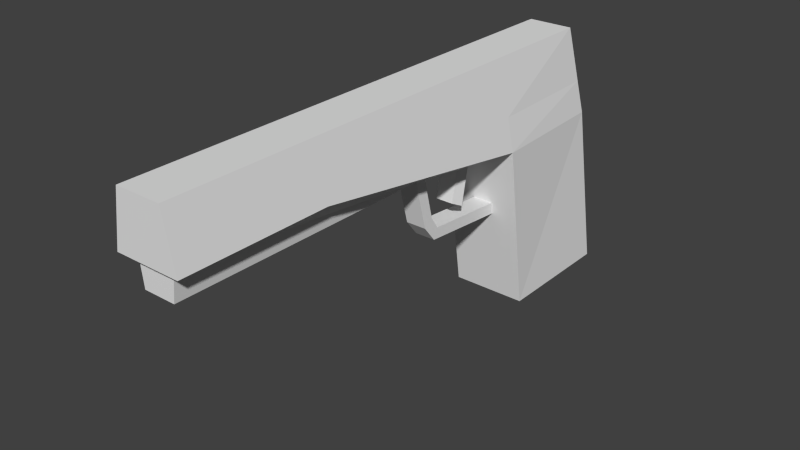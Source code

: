 # Source: pistols.blend  (saved by Blender 2.69.0; exported with 4.5.12 LTS)
import bpy
from mathutils import Matrix  # noqa: F401  (used for matrix-valued properties, if any)

bpy.ops.wm.read_factory_settings(use_empty=True)
scene = bpy.context.scene
scene.name = 'Scene'

# ---- collections
col_collection_1 = bpy.data.collections.new('Collection 1'); scene.collection.children.link(col_collection_1)

# ---- world
world_world = bpy.data.worlds.new('World'); scene.world = world_world
world_world.color = (0.05088, 0.05088, 0.05088)
world_world.use_sun_shadow = False
world_world.sun_shadow_jitter_overblur = 0.0
world_world.cycles.sampling_method = 'MANUAL'
world_world.cycles.sample_map_resolution = 256

# ---- meshes
me_x = bpy.data.meshes.new('Куб')
me_x.from_pydata([(-0.8678, -1.0, -0.2438), (-0.8566, 1.0, -1.0), (0.8566, 1.0, -1.0), (0.8218, -1.0, -0.2438), (-0.6504, -1.0, 1.0), (-0.6504, 0.9483, 1.0), (0.5286, 0.9483, 1.0), (0.5286, -1.0, 1.0), (-0.6504, 0.4995, 1.0), (-1.0, 0.4995, -1.0), (0.5286, 0.4995, 1.0), (1.0, 0.4995, -1.0), (-1.0, 1.099, -4.884), (1.0, 1.099, -4.884), (-1.0, 0.5985, -4.884), (1.0, 0.5985, -4.884), (-0.2732, 0.1315, -1.0), (-0.2732, 0.08559, -1.0), (0.2732, 0.08559, -1.0), (0.2732, 0.1315, -1.0), (-0.2732, 0.174, -1.994), (-0.2732, 0.1372, -2.155), (0.2732, 0.1372, -2.155), (0.2732, 0.174, -1.994), (-0.2732, 0.2069, -2.284), (-0.2732, 0.1884, -2.53), (0.2732, 0.1884, -2.53), (0.2732, 0.2069, -2.284), (-0.2732, 0.5458, -2.448), (-0.2732, 0.5499, -2.717), (0.2732, 0.5499, -2.717), (0.2732, 0.5458, -2.448), (-0.3252, 0.3739, -1.0), (0.3252, 0.3739, -1.0), (-0.2347, 0.3281, -1.0), (0.2347, 0.3281, -1.0), (-0.3252, 0.3382, -2.063), (0.3252, 0.3382, -2.063), (-0.2347, 0.2969, -1.946), (0.2347, 0.2969, -1.946), (-0.7787, 0.9805, -0.2438), (0.7326, 0.9805, -0.2438), (-0.8678, 0.4995, -0.2438), (0.8218, 0.4995, -0.2438), (-0.8678, -0.4276, -0.2438), (0.5286, -0.4276, 1.0), (-0.6504, -0.4276, 1.0), (0.8218, -0.4276, -0.2438), (-0.524, -0.9701, -0.2438), (0.478, -0.9701, -0.2438), (-0.4345, -0.9701, -0.8847), (0.3885, -0.9701, -0.8847)], [], [(42, 40, 1, 9), (40, 41, 2, 1), (11, 9, 14, 15), (10, 6, 5, 8), (41, 43, 11, 2), (45, 10, 8, 46), (14, 12, 13, 15), (9, 1, 12, 14), (1, 2, 13, 12), (2, 11, 15, 13), (17, 16, 20, 21), (16, 17, 44, 9), (33, 35, 39, 37), (16, 19, 23, 20), (24, 27, 31, 28), (22, 21, 25, 26), (20, 23, 27, 24), (23, 22, 26, 27), (26, 25, 29, 30), (33, 32, 9, 11), (34, 35, 19, 16), (32, 34, 16, 9), (35, 33, 11, 19), (39, 38, 36, 37), (34, 32, 36, 38), (35, 34, 38, 39), (32, 33, 37, 36), (8, 5, 40, 42), (5, 6, 41, 40), (45, 7, 3, 47), (6, 10, 43, 41), (25, 24, 28, 29), (7, 45, 46, 4), (17, 18, 47, 44), (19, 18, 22, 23), (21, 20, 24, 25), (27, 26, 30, 31), (29, 28, 31, 30), (7, 4, 0, 3), (17, 18, 51, 50), (18, 19, 11, 47), (44, 42, 9), (46, 8, 42, 44), (18, 17, 21, 22), (4, 46, 44, 0), (43, 47, 11), (10, 45, 47, 43), (48, 49, 3, 0), (49, 48, 50, 51), (49, 18, 47, 3), (18, 49, 51), (17, 48, 0, 44), (48, 17, 50)])
me_x.use_remesh_preserve_volume = False
me_x.use_remesh_preserve_attributes = False
me_x.use_mirror_vertex_groups = False
me_x.update()

# ---- objects
ob_x = bpy.data.objects.new('Куб', me_x)

# ---- transforms, parenting, visibility, modifiers, constraints
ob_x.location = (0.0, 0.0, 0.6446)
ob_x.scale = (0.0785, 0.5301, 0.09014)
ob_x.lineart.crease_threshold = 0.0

# ---- collection membership
col_collection_1.objects.link(ob_x)

# ---- scene / render settings (as saved in the file)
scene.frame_start = 1; scene.frame_end = 250; scene.frame_set(1)
scene.render.engine = 'BLENDER_EEVEE_NEXT'
scene.render.image_settings.compression = 90
scene.render.resolution_percentage = 50
scene.render.dither_intensity = 0.0
scene.cycles.use_denoising = False
scene.cycles.samples = 10
scene.cycles.sampling_pattern = 'TABULATED_SOBOL'
scene.cycles.light_sampling_threshold = 0.0
scene.cycles.use_adaptive_sampling = False
scene.cycles.use_light_tree = False
scene.cycles.blur_glossy = 0.0
scene.cycles.volume_bounces = 1
scene.cycles.pixel_filter_type = 'GAUSSIAN'
scene.cycles.sample_clamp_indirect = 0.0
scene.view_settings.view_transform = 'Standard'
bpy.context.view_layer.update()

# ---- added for rendering (the .blend has no active camera and no usable light): camera, sun
cam_auto = bpy.data.cameras.new('AutoCamera')
cam_auto.lens = 50.0
cam_auto.sensor_width = 36.0
cam_auto.clip_end = 1000.0
ob_auto_camera = bpy.data.objects.new('AutoCamera', cam_auto)
scene.collection.objects.link(ob_auto_camera)
ob_auto_camera.location = (1.14974, -1.35345, 1.38937)
ob_auto_camera.rotation_euler = (1.09748, -7.21219e-08, 0.694738)
scene.camera = ob_auto_camera
light_auto_sun = bpy.data.lights.new('AutoSun', 'SUN')
light_auto_sun.energy = 3.0
light_auto_sun.angle = 0.0523599
ob_auto_sun = bpy.data.objects.new('AutoSun', light_auto_sun)
scene.collection.objects.link(ob_auto_sun)
ob_auto_sun.rotation_euler = (0.872665, 0.174533, 0.523599)
bpy.context.view_layer.update()
